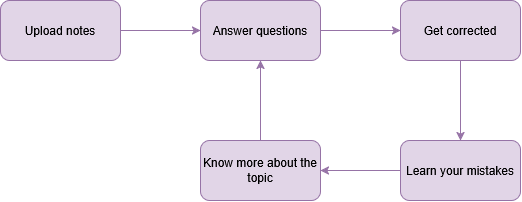

The diagram above was exported from draw.io. Its source (the exported page's mxGraphModel, read from the mxfile embedded in the PNG):
<mxGraphModel dx="520" dy="407" grid="1" gridSize="10" guides="1" tooltips="1" connect="1" arrows="1" fold="1" page="1" pageScale="1" pageWidth="850" pageHeight="1100" math="0" shadow="0">
  <root>
    <mxCell id="0" />
    <mxCell id="1" parent="0" />
    <mxCell id="FBMr-F3tFHz1YrybrakZ-11" edge="1" parent="1" source="FBMr-F3tFHz1YrybrakZ-9" style="edgeStyle=orthogonalEdgeStyle;rounded=0;orthogonalLoop=1;jettySize=auto;html=1;defaultLabelBackgroundColor=gap;fillColor=#e1d5e7;strokeColor=#9673a6;" target="FBMr-F3tFHz1YrybrakZ-10" value="">
      <mxGeometry relative="1" as="geometry" />
    </mxCell>
    <mxCell id="FBMr-F3tFHz1YrybrakZ-9" parent="1" style="rounded=1;whiteSpace=wrap;html=1;roundedPerimeter=1;fillColor=#e1d5e7;strokeColor=#9673a6;" value="Upload notes" vertex="1">
      <mxGeometry height="60" width="120" x="250" y="490" as="geometry" />
    </mxCell>
    <mxCell id="FBMr-F3tFHz1YrybrakZ-15" edge="1" parent="1" source="FBMr-F3tFHz1YrybrakZ-10" style="edgeStyle=orthogonalEdgeStyle;rounded=0;orthogonalLoop=1;jettySize=auto;html=1;defaultLabelBackgroundColor=gap;fillColor=#e1d5e7;strokeColor=#9673a6;" target="FBMr-F3tFHz1YrybrakZ-14" value="">
      <mxGeometry relative="1" as="geometry" />
    </mxCell>
    <mxCell id="FBMr-F3tFHz1YrybrakZ-10" parent="1" style="whiteSpace=wrap;html=1;fillColor=#e1d5e7;strokeColor=#9673a6;rounded=1;roundedPerimeter=1;" value="Answer questions" vertex="1">
      <mxGeometry height="60" width="120" x="450" y="490" as="geometry" />
    </mxCell>
    <mxCell id="FBMr-F3tFHz1YrybrakZ-19" edge="1" parent="1" source="FBMr-F3tFHz1YrybrakZ-14" style="edgeStyle=orthogonalEdgeStyle;rounded=0;orthogonalLoop=1;jettySize=auto;html=1;defaultLabelBackgroundColor=gap;fillColor=#e1d5e7;strokeColor=#9673a6;" target="FBMr-F3tFHz1YrybrakZ-18" value="">
      <mxGeometry relative="1" as="geometry" />
    </mxCell>
    <mxCell id="FBMr-F3tFHz1YrybrakZ-14" parent="1" style="whiteSpace=wrap;html=1;fillColor=#e1d5e7;strokeColor=#9673a6;rounded=1;roundedPerimeter=1;" value="Get corrected" vertex="1">
      <mxGeometry height="60" width="120" x="650" y="490" as="geometry" />
    </mxCell>
    <mxCell id="FBMr-F3tFHz1YrybrakZ-21" edge="1" parent="1" source="FBMr-F3tFHz1YrybrakZ-18" style="edgeStyle=orthogonalEdgeStyle;rounded=0;orthogonalLoop=1;jettySize=auto;html=1;defaultLabelBackgroundColor=gap;fillColor=#e1d5e7;strokeColor=#9673a6;" target="FBMr-F3tFHz1YrybrakZ-20" value="">
      <mxGeometry relative="1" as="geometry" />
    </mxCell>
    <mxCell id="FBMr-F3tFHz1YrybrakZ-18" parent="1" style="whiteSpace=wrap;html=1;fillColor=#e1d5e7;strokeColor=#9673a6;rounded=1;roundedPerimeter=1;" value="Learn your mistakes" vertex="1">
      <mxGeometry height="60" width="120" x="650" y="630" as="geometry" />
    </mxCell>
    <mxCell id="FBMr-F3tFHz1YrybrakZ-22" edge="1" parent="1" source="FBMr-F3tFHz1YrybrakZ-20" style="edgeStyle=orthogonalEdgeStyle;rounded=0;orthogonalLoop=1;jettySize=auto;html=1;defaultLabelBackgroundColor=gap;fillColor=#e1d5e7;strokeColor=#9673a6;" target="FBMr-F3tFHz1YrybrakZ-10" value="">
      <mxGeometry relative="1" as="geometry" />
    </mxCell>
    <mxCell id="FBMr-F3tFHz1YrybrakZ-20" parent="1" style="whiteSpace=wrap;html=1;fillColor=#e1d5e7;strokeColor=#9673a6;rounded=1;roundedPerimeter=1;" value="Know more about the topic" vertex="1">
      <mxGeometry height="60" width="120" x="450" y="630" as="geometry" />
    </mxCell>
  </root>
</mxGraphModel>